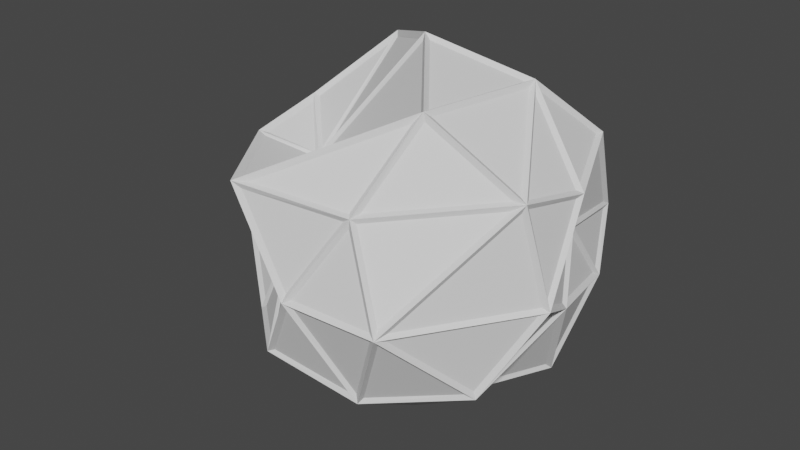 # Source: asteroidattempt2.blend  (saved by Blender 2.91.10; exported with 4.5.12 LTS)
import bpy
from mathutils import Matrix  # noqa: F401  (used for matrix-valued properties, if any)

bpy.ops.wm.read_factory_settings(use_empty=True)
scene = bpy.context.scene
scene.name = 'Scene'

# ---- world
world_world = bpy.data.worlds.new('World'); scene.world = world_world
world_world.use_nodes = True; world_world.node_tree.nodes.clear()
_N = world_world.node_tree.nodes; _L = world_world.node_tree.links
n0 = _N.new('ShaderNodeOutputWorld'); n0.name = 'World Output'; n0.location = (300, 300)
n1 = _N.new('ShaderNodeBackground'); n1.name = 'Background'; n1.location = (10, 300)
n1.inputs[0].default_value = (0.05088, 0.05088, 0.05088, 1.0)
_L.new(n1.outputs[0], n0.inputs[0])
n0.is_active_output = True
world_world.color = (0.05088, 0.05088, 0.05088)
world_world.use_sun_shadow = False
world_world.sun_shadow_jitter_overblur = 0.0

# ---- meshes
me_icosphere = bpy.data.meshes.new('Icosphere')
me_icosphere.from_pydata([(0.0, 0.0, -0.8314), (0.7236, -0.5257, -0.4472), (-0.2764, -0.8506, -0.4472), (-0.5909, 0.0, -0.4472), (-0.2764, 0.8506, -0.3044), (0.7236, 0.5257, -0.254), (0.2764, -0.8506, 0.4472), (-0.7236, -0.4129, 0.4472), (-0.7236, 0.5257, 0.4472), (0.2764, 0.8506, 0.3526), (0.8944, 0.0, 0.4472), (0.0, 0.0, 1.0), (-0.2586, -0.3806, -0.9339), (0.2032, -0.309, -0.8405), (0.2629, -0.809, -0.5257), (0.8506, 0.0, -0.1623), (0.6143, 0.309, -0.7578), (-0.5257, 0.0, -0.8507), (-0.6882, -0.5, -0.5257), (0.1229, 0.3791, -1.003), (-0.6882, 0.458, -0.5257), (0.2629, 0.809, -0.3854), (0.9511, -0.309, 0.0), (0.7202, 0.2296, 0.1347), (0.0, -1.0, 0.0), (0.5162, -0.9784, 0.0), (-0.9511, -0.309, -0.1453), (-0.4569, -0.4802, 0.0), (-0.5878, 0.809, 0.0), (-1.133, 0.5131, 0.127), (0.5878, 0.809, 0.0), (0.0, 0.6579, 0.0), (0.8578, -0.3951, 0.5257), (-0.2629, -1.018, 0.5257), (-0.7314, 0.0, 0.5257), (-0.2629, 0.809, 0.5257), (0.6882, 0.5, 0.5257), (0.3919, -0.5, 0.8507), (0.5257, 0.1347, 0.8507), (-0.4253, -0.309, 0.3613), (-0.4253, 0.309, 0.8507), (0.1625, 0.5, 0.5675)], [], [(0, 13, 12), (1, 13, 15), (0, 12, 17), (0, 17, 19), (0, 19, 16), (1, 15, 22), (2, 14, 24), (3, 18, 26), (4, 20, 28), (5, 21, 30), (1, 22, 25), (2, 24, 27), (3, 26, 29), (4, 28, 31), (5, 30, 23), (6, 32, 37), (7, 33, 39), (8, 34, 40), (9, 35, 41), (10, 36, 38), (38, 41, 11), (38, 36, 41), (36, 9, 41), (41, 40, 11), (41, 35, 40), (35, 8, 40), (40, 39, 11), (40, 34, 39), (34, 7, 39), (39, 37, 11), (39, 33, 37), (33, 6, 37), (37, 38, 11), (37, 32, 38), (32, 10, 38), (23, 36, 10), (23, 30, 36), (30, 9, 36), (31, 35, 9), (31, 28, 35), (28, 8, 35), (29, 34, 8), (29, 26, 34), (26, 7, 34), (27, 33, 7), (27, 24, 33), (24, 6, 33), (25, 32, 6), (25, 22, 32), (22, 10, 32), (30, 31, 9), (30, 21, 31), (21, 4, 31), (28, 29, 8), (28, 20, 29), (20, 3, 29), (26, 27, 7), (26, 18, 27), (18, 2, 27), (24, 25, 6), (24, 14, 25), (14, 1, 25), (22, 23, 10), (22, 15, 23), (15, 5, 23), (16, 21, 5), (16, 19, 21), (19, 4, 21), (19, 20, 4), (19, 17, 20), (17, 3, 20), (17, 18, 3), (17, 12, 18), (12, 2, 18), (15, 16, 5), (15, 13, 16), (13, 0, 16), (12, 14, 2), (12, 13, 14), (13, 1, 14)])
_uv = me_icosphere.uv_layers.new(name='UVMap')
_uv.uv.foreach_set('vector', [0.8182, 0.0, 0.7727, 0.07873, 0.8636, 0.07873, 0.7273, 0.1575, 0.6818, 0.07873, 0.6364, 0.1575, 0.09091, 0.0, 0.04545, 0.07873, 0.1364, 0.07873, 0.2727, 0.0, 0.2273, 0.07873, 0.3182, 0.07873, 0.4545, 0.0, 0.4091, 0.07873, 0.5, 0.07873, 0.7273, 0.1575, 0.6364, 0.1575, 0.6818, 0.2362, 0.9091, 0.1575, 0.8182, 0.1575, 0.8636, 0.2362, 0.1818, 0.1575, 0.09091, 0.1575, 0.1364, 0.2362, 0.3636, 0.1575, 0.2727, 0.1575, 0.3182, 0.2362, 0.5455, 0.1575, 0.4545, 0.1575, 0.5, 0.2362, 0.7273, 0.1575, 0.6818, 0.2362, 0.7727, 0.2362, 0.9091, 0.1575, 0.8636, 0.2362, 0.9545, 0.2362, 0.1818, 0.1575, 0.1364, 0.2362, 0.2273, 0.2362, 0.3636, 0.1575, 0.3182, 0.2362, 0.4091, 0.2362, 0.5455, 0.1575, 0.5, 0.2362, 0.5909, 0.2362, 0.8182, 0.3149, 0.7273, 0.3149, 0.7727, 0.3937, 1.0, 0.3149, 0.9091, 0.3149, 0.9545, 0.3937, 0.2727, 0.3149, 0.1818, 0.3149, 0.2273, 0.3937, 0.4545, 0.3149, 0.3636, 0.3149, 0.4091, 0.3937, 0.6364, 0.3149, 0.5455, 0.3149, 0.5909, 0.3937, 0.5909, 0.3937, 0.5, 0.3937, 0.5455, 0.4724, 0.5909, 0.3937, 0.5455, 0.3149, 0.5, 0.3937, 0.5455, 0.3149, 0.4545, 0.3149, 0.5, 0.3937, 0.4091, 0.3937, 0.3182, 0.3937, 0.3636, 0.4724, 0.4091, 0.3937, 0.3636, 0.3149, 0.3182, 0.3937, 0.3636, 0.3149, 0.2727, 0.3149, 0.3182, 0.3937, 0.2273, 0.3937, 0.1364, 0.3937, 0.1818, 0.4724, 0.2273, 0.3937, 0.1818, 0.3149, 0.1364, 0.3937, 0.1818, 0.3149, 0.09091, 0.3149, 0.1364, 0.3937, 0.9545, 0.3937, 0.8636, 0.3937, 0.9091, 0.4724, 0.9545, 0.3937, 0.9091, 0.3149, 0.8636, 0.3937, 0.9091, 0.3149, 0.8182, 0.3149, 0.8636, 0.3937, 0.7727, 0.3937, 0.6818, 0.3937, 0.7273, 0.4724, 0.7727, 0.3937, 0.7273, 0.3149, 0.6818, 0.3937, 0.7273, 0.3149, 0.6364, 0.3149, 0.6818, 0.3937, 0.5909, 0.2362, 0.5455, 0.3149, 0.6364, 0.3149, 0.5909, 0.2362, 0.5, 0.2362, 0.5455, 0.3149, 0.5, 0.2362, 0.4545, 0.3149, 0.5455, 0.3149, 0.4091, 0.2362, 0.3636, 0.3149, 0.4545, 0.3149, 0.4091, 0.2362, 0.3182, 0.2362, 0.3636, 0.3149, 0.3182, 0.2362, 0.2727, 0.3149, 0.3636, 0.3149, 0.2273, 0.2362, 0.1818, 0.3149, 0.2727, 0.3149, 0.2273, 0.2362, 0.1364, 0.2362, 0.1818, 0.3149, 0.1364, 0.2362, 0.09091, 0.3149, 0.1818, 0.3149, 0.9545, 0.2362, 0.9091, 0.3149, 1.0, 0.3149, 0.9545, 0.2362, 0.8636, 0.2362, 0.9091, 0.3149, 0.8636, 0.2362, 0.8182, 0.3149, 0.9091, 0.3149, 0.7727, 0.2362, 0.7273, 0.3149, 0.8182, 0.3149, 0.7727, 0.2362, 0.6818, 0.2362, 0.7273, 0.3149, 0.6818, 0.2362, 0.6364, 0.3149, 0.7273, 0.3149, 0.5, 0.2362, 0.4091, 0.2362, 0.4545, 0.3149, 0.5, 0.2362, 0.4545, 0.1575, 0.4091, 0.2362, 0.4545, 0.1575, 0.3636, 0.1575, 0.4091, 0.2362, 0.3182, 0.2362, 0.2273, 0.2362, 0.2727, 0.3149, 0.3182, 0.2362, 0.2727, 0.1575, 0.2273, 0.2362, 0.2727, 0.1575, 0.1818, 0.1575, 0.2273, 0.2362, 0.1364, 0.2362, 0.04545, 0.2362, 0.09091, 0.3149, 0.1364, 0.2362, 0.09091, 0.1575, 0.04545, 0.2362, 0.09091, 0.1575, 0.0, 0.1575, 0.04545, 0.2362, 0.8636, 0.2362, 0.7727, 0.2362, 0.8182, 0.3149, 0.8636, 0.2362, 0.8182, 0.1575, 0.7727, 0.2362, 0.8182, 0.1575, 0.7273, 0.1575, 0.7727, 0.2362, 0.6818, 0.2362, 0.5909, 0.2362, 0.6364, 0.3149, 0.6818, 0.2362, 0.6364, 0.1575, 0.5909, 0.2362, 0.6364, 0.1575, 0.5455, 0.1575, 0.5909, 0.2362, 0.5, 0.07873, 0.4545, 0.1575, 0.5455, 0.1575, 0.5, 0.07873, 0.4091, 0.07873, 0.4545, 0.1575, 0.4091, 0.07873, 0.3636, 0.1575, 0.4545, 0.1575, 0.3182, 0.07873, 0.2727, 0.1575, 0.3636, 0.1575, 0.3182, 0.07873, 0.2273, 0.07873, 0.2727, 0.1575, 0.2273, 0.07873, 0.1818, 0.1575, 0.2727, 0.1575, 0.1364, 0.07873, 0.09091, 0.1575, 0.1818, 0.1575, 0.1364, 0.07873, 0.04545, 0.07873, 0.09091, 0.1575, 0.04545, 0.07873, 0.0, 0.1575, 0.09091, 0.1575, 0.6364, 0.1575, 0.5909, 0.07873, 0.5455, 0.1575, 0.6364, 0.1575, 0.6818, 0.07873, 0.5909, 0.07873, 0.6818, 0.07873, 0.6364, 0.0, 0.5909, 0.07873, 0.8636, 0.07873, 0.8182, 0.1575, 0.9091, 0.1575, 0.8636, 0.07873, 0.7727, 0.07873, 0.8182, 0.1575, 0.7727, 0.07873, 0.7273, 0.1575, 0.8182, 0.1575])
me_icosphere.use_remesh_fix_poles = True
me_icosphere.use_remesh_preserve_attributes = False
me_icosphere.use_mirror_vertex_groups = False
me_icosphere.update()
me_icosphere_001 = bpy.data.meshes.new('Icosphere.001')
me_icosphere_001.from_pydata([(0.0, 0.0, -0.8314), (0.7236, -0.5257, -0.4472), (-0.2764, -0.8506, -0.4472), (-0.5909, 0.0, -0.4472), (-0.2764, 0.8506, -0.3044), (0.7236, 0.5257, -0.254), (0.2764, -0.8506, 0.4472), (-0.7236, -0.4129, 0.4472), (-0.7236, 0.5257, 0.4472), (0.2764, 0.8506, 0.3526), (0.8944, 0.0, 0.4472), (0.0, 0.0, 1.0), (-0.2586, -0.3806, -0.9339), (0.2032, -0.309, -0.8405), (0.2629, -0.809, -0.5257), (0.8506, 0.0, -0.1623), (0.6143, 0.309, -0.7578), (-0.5257, 0.0, -0.8507), (-0.6882, -0.5, -0.5257), (0.1229, 0.3791, -1.003), (-0.6882, 0.458, -0.5257), (0.2629, 0.809, -0.3854), (0.9511, -0.309, 0.0), (0.7202, 0.2296, 0.1347), (0.0, -1.0, 0.0), (0.5162, -0.9784, 0.0), (-0.9511, -0.309, -0.1453), (-0.4569, -0.4802, 0.0), (-0.5878, 0.809, 0.0), (-1.133, 0.5131, 0.127), (0.5878, 0.809, 0.0), (0.0, 0.6579, 0.0), (0.8578, -0.3951, 0.5257), (-0.2629, -1.018, 0.5257), (-0.7314, 0.0, 0.5257), (-0.2629, 0.809, 0.5257), (0.6882, 0.5, 0.5257), (0.3919, -0.5, 0.8507), (0.5257, 0.1347, 0.8507), (-0.4253, -0.309, 0.3613), (-0.4253, 0.309, 0.8507), (0.1625, 0.5, 0.5675)], [], [(0, 13, 12), (1, 13, 15), (0, 12, 17), (0, 17, 19), (0, 19, 16), (1, 15, 22), (2, 14, 24), (3, 18, 26), (4, 20, 28), (5, 21, 30), (1, 22, 25), (2, 24, 27), (3, 26, 29), (4, 28, 31), (5, 30, 23), (6, 32, 37), (7, 33, 39), (8, 34, 40), (9, 35, 41), (10, 36, 38), (38, 41, 11), (38, 36, 41), (36, 9, 41), (41, 40, 11), (41, 35, 40), (35, 8, 40), (40, 39, 11), (40, 34, 39), (34, 7, 39), (39, 37, 11), (39, 33, 37), (33, 6, 37), (37, 38, 11), (37, 32, 38), (32, 10, 38), (23, 36, 10), (23, 30, 36), (30, 9, 36), (31, 35, 9), (31, 28, 35), (28, 8, 35), (29, 34, 8), (29, 26, 34), (26, 7, 34), (27, 33, 7), (27, 24, 33), (24, 6, 33), (25, 32, 6), (25, 22, 32), (22, 10, 32), (30, 31, 9), (30, 21, 31), (21, 4, 31), (28, 29, 8), (28, 20, 29), (20, 3, 29), (26, 27, 7), (26, 18, 27), (18, 2, 27), (24, 25, 6), (24, 14, 25), (14, 1, 25), (22, 23, 10), (22, 15, 23), (15, 5, 23), (16, 21, 5), (16, 19, 21), (19, 4, 21), (19, 20, 4), (19, 17, 20), (17, 3, 20), (17, 18, 3), (17, 12, 18), (12, 2, 18), (15, 16, 5), (15, 13, 16), (13, 0, 16), (12, 14, 2), (12, 13, 14), (13, 1, 14)])
_uv = me_icosphere_001.uv_layers.new(name='UVMap')
_uv.uv.foreach_set('vector', [0.8182, 0.0, 0.7727, 0.07873, 0.8636, 0.07873, 0.7273, 0.1575, 0.6818, 0.07873, 0.6364, 0.1575, 0.09091, 0.0, 0.04545, 0.07873, 0.1364, 0.07873, 0.2727, 0.0, 0.2273, 0.07873, 0.3182, 0.07873, 0.4545, 0.0, 0.4091, 0.07873, 0.5, 0.07873, 0.7273, 0.1575, 0.6364, 0.1575, 0.6818, 0.2362, 0.9091, 0.1575, 0.8182, 0.1575, 0.8636, 0.2362, 0.1818, 0.1575, 0.09091, 0.1575, 0.1364, 0.2362, 0.3636, 0.1575, 0.2727, 0.1575, 0.3182, 0.2362, 0.5455, 0.1575, 0.4545, 0.1575, 0.5, 0.2362, 0.7273, 0.1575, 0.6818, 0.2362, 0.7727, 0.2362, 0.9091, 0.1575, 0.8636, 0.2362, 0.9545, 0.2362, 0.1818, 0.1575, 0.1364, 0.2362, 0.2273, 0.2362, 0.3636, 0.1575, 0.3182, 0.2362, 0.4091, 0.2362, 0.5455, 0.1575, 0.5, 0.2362, 0.5909, 0.2362, 0.8182, 0.3149, 0.7273, 0.3149, 0.7727, 0.3937, 1.0, 0.3149, 0.9091, 0.3149, 0.9545, 0.3937, 0.2727, 0.3149, 0.1818, 0.3149, 0.2273, 0.3937, 0.4545, 0.3149, 0.3636, 0.3149, 0.4091, 0.3937, 0.6364, 0.3149, 0.5455, 0.3149, 0.5909, 0.3937, 0.5909, 0.3937, 0.5, 0.3937, 0.5455, 0.4724, 0.5909, 0.3937, 0.5455, 0.3149, 0.5, 0.3937, 0.5455, 0.3149, 0.4545, 0.3149, 0.5, 0.3937, 0.4091, 0.3937, 0.3182, 0.3937, 0.3636, 0.4724, 0.4091, 0.3937, 0.3636, 0.3149, 0.3182, 0.3937, 0.3636, 0.3149, 0.2727, 0.3149, 0.3182, 0.3937, 0.2273, 0.3937, 0.1364, 0.3937, 0.1818, 0.4724, 0.2273, 0.3937, 0.1818, 0.3149, 0.1364, 0.3937, 0.1818, 0.3149, 0.09091, 0.3149, 0.1364, 0.3937, 0.9545, 0.3937, 0.8636, 0.3937, 0.9091, 0.4724, 0.9545, 0.3937, 0.9091, 0.3149, 0.8636, 0.3937, 0.9091, 0.3149, 0.8182, 0.3149, 0.8636, 0.3937, 0.7727, 0.3937, 0.6818, 0.3937, 0.7273, 0.4724, 0.7727, 0.3937, 0.7273, 0.3149, 0.6818, 0.3937, 0.7273, 0.3149, 0.6364, 0.3149, 0.6818, 0.3937, 0.5909, 0.2362, 0.5455, 0.3149, 0.6364, 0.3149, 0.5909, 0.2362, 0.5, 0.2362, 0.5455, 0.3149, 0.5, 0.2362, 0.4545, 0.3149, 0.5455, 0.3149, 0.4091, 0.2362, 0.3636, 0.3149, 0.4545, 0.3149, 0.4091, 0.2362, 0.3182, 0.2362, 0.3636, 0.3149, 0.3182, 0.2362, 0.2727, 0.3149, 0.3636, 0.3149, 0.2273, 0.2362, 0.1818, 0.3149, 0.2727, 0.3149, 0.2273, 0.2362, 0.1364, 0.2362, 0.1818, 0.3149, 0.1364, 0.2362, 0.09091, 0.3149, 0.1818, 0.3149, 0.9545, 0.2362, 0.9091, 0.3149, 1.0, 0.3149, 0.9545, 0.2362, 0.8636, 0.2362, 0.9091, 0.3149, 0.8636, 0.2362, 0.8182, 0.3149, 0.9091, 0.3149, 0.7727, 0.2362, 0.7273, 0.3149, 0.8182, 0.3149, 0.7727, 0.2362, 0.6818, 0.2362, 0.7273, 0.3149, 0.6818, 0.2362, 0.6364, 0.3149, 0.7273, 0.3149, 0.5, 0.2362, 0.4091, 0.2362, 0.4545, 0.3149, 0.5, 0.2362, 0.4545, 0.1575, 0.4091, 0.2362, 0.4545, 0.1575, 0.3636, 0.1575, 0.4091, 0.2362, 0.3182, 0.2362, 0.2273, 0.2362, 0.2727, 0.3149, 0.3182, 0.2362, 0.2727, 0.1575, 0.2273, 0.2362, 0.2727, 0.1575, 0.1818, 0.1575, 0.2273, 0.2362, 0.1364, 0.2362, 0.04545, 0.2362, 0.09091, 0.3149, 0.1364, 0.2362, 0.09091, 0.1575, 0.04545, 0.2362, 0.09091, 0.1575, 0.0, 0.1575, 0.04545, 0.2362, 0.8636, 0.2362, 0.7727, 0.2362, 0.8182, 0.3149, 0.8636, 0.2362, 0.8182, 0.1575, 0.7727, 0.2362, 0.8182, 0.1575, 0.7273, 0.1575, 0.7727, 0.2362, 0.6818, 0.2362, 0.5909, 0.2362, 0.6364, 0.3149, 0.6818, 0.2362, 0.6364, 0.1575, 0.5909, 0.2362, 0.6364, 0.1575, 0.5455, 0.1575, 0.5909, 0.2362, 0.5, 0.07873, 0.4545, 0.1575, 0.5455, 0.1575, 0.5, 0.07873, 0.4091, 0.07873, 0.4545, 0.1575, 0.4091, 0.07873, 0.3636, 0.1575, 0.4545, 0.1575, 0.3182, 0.07873, 0.2727, 0.1575, 0.3636, 0.1575, 0.3182, 0.07873, 0.2273, 0.07873, 0.2727, 0.1575, 0.2273, 0.07873, 0.1818, 0.1575, 0.2727, 0.1575, 0.1364, 0.07873, 0.09091, 0.1575, 0.1818, 0.1575, 0.1364, 0.07873, 0.04545, 0.07873, 0.09091, 0.1575, 0.04545, 0.07873, 0.0, 0.1575, 0.09091, 0.1575, 0.6364, 0.1575, 0.5909, 0.07873, 0.5455, 0.1575, 0.6364, 0.1575, 0.6818, 0.07873, 0.5909, 0.07873, 0.6818, 0.07873, 0.6364, 0.0, 0.5909, 0.07873, 0.8636, 0.07873, 0.8182, 0.1575, 0.9091, 0.1575, 0.8636, 0.07873, 0.7727, 0.07873, 0.8182, 0.1575, 0.7727, 0.07873, 0.7273, 0.1575, 0.8182, 0.1575])
me_icosphere_001.use_remesh_fix_poles = True
me_icosphere_001.use_remesh_preserve_attributes = False
me_icosphere_001.use_mirror_vertex_groups = False
me_icosphere_001.update()

# ---- objects
ob_icosphere = bpy.data.objects.new('Icosphere', me_icosphere)
ob_icosphere_001 = bpy.data.objects.new('Icosphere.001', me_icosphere_001)

# ---- transforms, parenting, visibility, modifiers, constraints
ob_icosphere.location = (-0.001079, 0.0, 0.0)
ob_icosphere.lineart.crease_threshold = 0.0
_m = ob_icosphere.modifiers.new('Wireframe', 'WIREFRAME')
_m.thickness = 0.041
ob_icosphere_001.location = (-0.001079, 0.0, 0.0)
ob_icosphere_001.lineart.crease_threshold = 0.0

# ---- collection membership
scene.collection.objects.link(ob_icosphere)
scene.collection.objects.link(ob_icosphere_001)

# ---- scene / render settings (as saved in the file)
scene.frame_start = 1; scene.frame_end = 250; scene.frame_set(1)
scene.render.engine = 'BLENDER_EEVEE_NEXT'
scene.cycles.use_denoising = False
scene.cycles.samples = 128
scene.cycles.sampling_pattern = 'TABULATED_SOBOL'
scene.cycles.use_adaptive_sampling = False
scene.cycles.use_light_tree = False
scene.view_settings.view_transform = 'Filmic'
bpy.context.view_layer.update()

# ---- added for rendering (the .blend has no active camera and no usable light): camera, sun
cam_auto = bpy.data.cameras.new('AutoCamera')
cam_auto.lens = 50.0
cam_auto.sensor_width = 36.0
cam_auto.clip_end = 1000.0
ob_auto_camera = bpy.data.objects.new('AutoCamera', cam_auto)
scene.collection.objects.link(ob_auto_camera)
ob_auto_camera.location = (3.15444, -3.97656, 2.59541)
ob_auto_camera.rotation_euler = (1.09748, -7.21219e-08, 0.694738)
scene.camera = ob_auto_camera
light_auto_sun = bpy.data.lights.new('AutoSun', 'SUN')
light_auto_sun.energy = 3.0
light_auto_sun.angle = 0.0523599
ob_auto_sun = bpy.data.objects.new('AutoSun', light_auto_sun)
scene.collection.objects.link(ob_auto_sun)
ob_auto_sun.rotation_euler = (0.872665, 0.174533, 0.523599)
bpy.context.view_layer.update()
